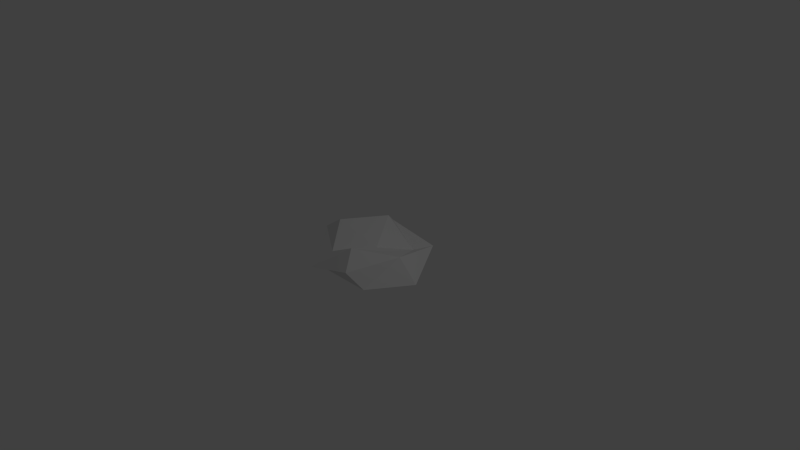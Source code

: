 # Source: stone1_lo.blend  (saved by Blender 2.60.0; exported with 4.5.12 LTS)
import bpy
from mathutils import Matrix  # noqa: F401  (used for matrix-valued properties, if any)

bpy.ops.wm.read_factory_settings(use_empty=True)
scene = bpy.context.scene
scene.name = 'Scene'

# ---- collections
col_collection_1 = bpy.data.collections.new('Collection 1'); scene.collection.children.link(col_collection_1)

# ---- world
world_world = bpy.data.worlds.new('World'); scene.world = world_world
world_world.color = (0.05088, 0.05088, 0.05088)
world_world.use_sun_shadow = False
world_world.sun_shadow_jitter_overblur = 0.0
world_world.cycles.sampling_method = 'MANUAL'
world_world.cycles.sample_map_resolution = 256

# ---- cameras
cam_camera = bpy.data.cameras.new('Camera')
cam_camera.clip_end = 100.0
cam_camera.lens = 35.0
cam_camera.ortho_scale = 7.314
cam_camera.dof.focus_distance = 0.0
cam_camera.dof.aperture_fstop = 128.0

# ---- lights
light_lamp = bpy.data.lights.new('Lamp', 'POINT')
light_lamp.transmission_factor = 0.0
light_lamp.cutoff_distance = 30.0
light_lamp.energy = 100.0
light_lamp.shadow_buffer_clip_start = 1.001
light_lamp.shadow_soft_size = 1.0
light_lamp.shadow_maximum_resolution = 0.006
light_lamp.use_absolute_resolution = True
light_lamp.cycles.use_multiple_importance_sampling = False

# ---- meshes
me_sphere = bpy.data.meshes.new('Sphere')
me_sphere.from_pydata([(0.3536, 0.6124, -0.7071), (0.5, 0.866, 0.0), (0.3536, 0.6124, 0.7071), (-0.1096, 0.6124, -0.516), (-0.256, 0.866, -0.3954), (-0.3536, 0.6124, -0.7071), (-0.7071, 1.789e-08, -0.7071), (-0.4259, 2.581e-08, 0.2684), (-0.133, 1.789e-08, 0.1478), (-0.02342, -0.49, 0.7381), (-0.1699, -0.7436, 0.03096), (-0.3536, -0.6124, -0.7071), (0.3536, -0.6124, -0.7071), (0.5, -0.7436, -0.6328), (0.3536, -0.49, 0.07426), (0.0, 0.0, 0.1724), (0.7071, -6.95e-08, 0.7071), (1.0, -4.763e-08, 0.0), (0.7071, -6.95e-08, -0.7071), (-8.742e-08, 1.207e-15, -1.0)], [], [(19, 0, 18), (0, 1, 17, 18), (16, 17, 1, 2), (15, 16, 2), (15, 2, 3), (2, 1, 4, 3), (1, 0, 5, 4), (0, 19, 5), (5, 19, 6), (4, 5, 6, 7), (3, 4, 7, 8), (15, 3, 8), (15, 8, 9), (8, 7, 10, 9), (7, 6, 11, 10), (6, 19, 11), (11, 19, 12), (10, 11, 12, 13), (9, 10, 13, 14), (15, 9, 14), (15, 14, 16), (14, 13, 17, 16), (13, 12, 18, 17), (12, 19, 18)])
me_sphere.use_remesh_preserve_volume = False
me_sphere.use_remesh_preserve_attributes = False
me_sphere.use_mirror_vertex_groups = False
me_sphere.update()

# ---- objects
ob_sphere = bpy.data.objects.new('Sphere', me_sphere)
ob_lamp = bpy.data.objects.new('Lamp', light_lamp)
ob_camera = bpy.data.objects.new('Camera', cam_camera)

# ---- transforms, parenting, visibility, modifiers, constraints
ob_sphere.location = (0.0, 0.0, 0.0)
ob_sphere.scale = (-1.15, 1.0, 0.3195)
ob_sphere.lineart.crease_threshold = 0.0
ob_lamp.location = (4.076, 1.005, 5.904)
ob_lamp.rotation_euler = (0.6503, 0.05522, 1.866)
ob_lamp.lock_rotations_4d = False
ob_lamp.empty_display_type = 'ARROWS'
ob_lamp.color = (0.0, 0.0, 0.0, 0.0)
ob_lamp.lineart.crease_threshold = 0.0
ob_camera.location = (7.481, -6.508, 5.344)
ob_camera.rotation_euler = (1.109, 0.01082, 0.8149)
ob_camera.lock_rotations_4d = False
ob_camera.empty_display_type = 'ARROWS'
ob_camera.color = (0.0, 0.0, 0.0, 0.0)
ob_camera.display_type = 'WIRE'
ob_camera.lineart.crease_threshold = 0.0

# ---- collection membership
col_collection_1.objects.link(ob_sphere)
col_collection_1.objects.link(ob_lamp)
col_collection_1.objects.link(ob_camera)

# ---- scene / render settings (as saved in the file)
scene.camera = ob_camera
scene.frame_start = 1; scene.frame_end = 250; scene.frame_set(1)
scene.render.engine = 'BLENDER_EEVEE_NEXT'
scene.render.image_settings.color_mode = 'RGB'
scene.render.image_settings.compression = 90
scene.render.resolution_percentage = 50
scene.render.dither_intensity = 0.0
scene.render.bake_margin = 2
scene.render.bake_bias = 0.0
scene.cycles.use_denoising = False
scene.cycles.samples = 10
scene.cycles.sampling_pattern = 'TABULATED_SOBOL'
scene.cycles.light_sampling_threshold = 0.0
scene.cycles.use_adaptive_sampling = False
scene.cycles.use_light_tree = False
scene.cycles.blur_glossy = 0.0
scene.cycles.volume_bounces = 1
scene.cycles.pixel_filter_type = 'GAUSSIAN'
scene.cycles.sample_clamp_indirect = 0.0
scene.view_settings.view_transform = 'Standard'
bpy.context.view_layer.update()
